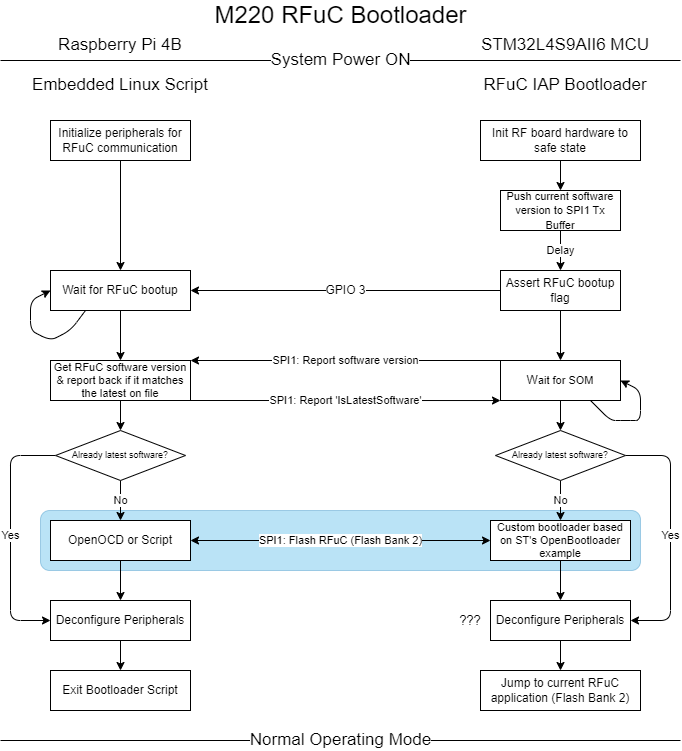

The diagram above was exported from draw.io. Its source (the exported page's mxGraphModel, read from the mxfile embedded in the PNG):
<mxGraphModel dx="1770" dy="973" grid="0" gridSize="10" guides="1" tooltips="1" connect="1" arrows="1" fold="1" page="1" pageScale="1" pageWidth="850" pageHeight="1100" background="#FFFFFF" math="0" shadow="0">
  <root>
    <mxCell id="0" />
    <mxCell id="1" parent="0" />
    <mxCell id="37" value="" style="rounded=1;whiteSpace=wrap;html=1;fontSize=11;fillColor=#1ba1e2;fontColor=#000000;strokeColor=#006EAF;opacity=30;" parent="1" vertex="1">
      <mxGeometry x="120" y="610" width="600" height="60" as="geometry" />
    </mxCell>
    <mxCell id="38" value="No" style="edgeStyle=none;html=1;exitX=0.5;exitY=1;exitDx=0;exitDy=0;fontSize=11;fontColor=#000000;" parent="1" source="2" target="34" edge="1">
      <mxGeometry relative="1" as="geometry" />
    </mxCell>
    <mxCell id="49" value="Yes" style="edgeStyle=none;html=1;exitX=0;exitY=0.5;exitDx=0;exitDy=0;fontSize=11;entryX=0;entryY=0.5;entryDx=0;entryDy=0;fontColor=#000000;" parent="1" source="2" target="32" edge="1">
      <mxGeometry relative="1" as="geometry">
        <mxPoint x="50" y="650" as="targetPoint" />
        <Array as="points">
          <mxPoint x="90" y="555" />
          <mxPoint x="90" y="720" />
        </Array>
      </mxGeometry>
    </mxCell>
    <mxCell id="2" value="Already latest software?" style="rhombus;whiteSpace=wrap;html=1;fontSize=9;fontColor=#000000;" parent="1" vertex="1">
      <mxGeometry x="135" y="530" width="130" height="50" as="geometry" />
    </mxCell>
    <mxCell id="12" style="edgeStyle=none;html=1;exitX=0.5;exitY=1;exitDx=0;exitDy=0;entryX=0.5;entryY=0;entryDx=0;entryDy=0;fontSize=12;fontColor=#000000;" parent="1" source="3" target="9" edge="1">
      <mxGeometry relative="1" as="geometry" />
    </mxCell>
    <mxCell id="3" value="Initialize peripherals for RFuC communication" style="rounded=0;whiteSpace=wrap;html=1;fontColor=#000000;" parent="1" vertex="1">
      <mxGeometry x="130" y="220" width="140" height="40" as="geometry" />
    </mxCell>
    <mxCell id="4" value="System Power ON" style="endArrow=none;html=1;fontSize=17;fontColor=#000000;" parent="1" edge="1">
      <mxGeometry width="50" height="50" relative="1" as="geometry">
        <mxPoint x="80" y="160" as="sourcePoint" />
        <mxPoint x="760" y="160" as="targetPoint" />
      </mxGeometry>
    </mxCell>
    <mxCell id="5" value="Embedded Linux Script" style="text;html=1;strokeColor=none;fillColor=none;align=center;verticalAlign=middle;whiteSpace=wrap;rounded=0;fontSize=17;fontColor=#000000;" parent="1" vertex="1">
      <mxGeometry x="105" y="170" width="190" height="30" as="geometry" />
    </mxCell>
    <mxCell id="6" value="RFuC IAP Bootloader" style="text;html=1;strokeColor=none;fillColor=none;align=center;verticalAlign=middle;whiteSpace=wrap;rounded=0;fontSize=17;fontColor=#000000;" parent="1" vertex="1">
      <mxGeometry x="560" y="170" width="170" height="30" as="geometry" />
    </mxCell>
    <mxCell id="11" style="edgeStyle=none;html=1;exitX=0.5;exitY=1;exitDx=0;exitDy=0;entryX=0.5;entryY=0;entryDx=0;entryDy=0;fontSize=12;fontColor=#000000;" parent="1" source="7" target="8" edge="1">
      <mxGeometry relative="1" as="geometry" />
    </mxCell>
    <mxCell id="7" value="Init RF board hardware to safe state" style="rounded=0;whiteSpace=wrap;html=1;fontColor=#000000;" parent="1" vertex="1">
      <mxGeometry x="560" y="220" width="160" height="40" as="geometry" />
    </mxCell>
    <mxCell id="10" value="GPIO 3" style="edgeStyle=none;html=1;exitX=0;exitY=0.5;exitDx=0;exitDy=0;entryX=1;entryY=0.5;entryDx=0;entryDy=0;fontSize=12;fontColor=#000000;" parent="1" source="14" target="9" edge="1">
      <mxGeometry relative="1" as="geometry" />
    </mxCell>
    <mxCell id="21" value="Delay" style="edgeStyle=none;html=1;exitX=0.5;exitY=1;exitDx=0;exitDy=0;entryX=0.5;entryY=0;entryDx=0;entryDy=0;fontSize=11;fontColor=#000000;" parent="1" source="8" target="14" edge="1">
      <mxGeometry relative="1" as="geometry" />
    </mxCell>
    <mxCell id="8" value="&lt;span style=&quot;font-size: 11px;&quot;&gt;Push current software version to SPI1 Tx Buffer&lt;/span&gt;" style="rounded=0;whiteSpace=wrap;html=1;fontColor=#000000;" parent="1" vertex="1">
      <mxGeometry x="580" y="290" width="120" height="40" as="geometry" />
    </mxCell>
    <mxCell id="22" style="edgeStyle=none;html=1;exitX=0.5;exitY=1;exitDx=0;exitDy=0;entryX=0.5;entryY=0;entryDx=0;entryDy=0;fontSize=11;fontColor=#000000;" parent="1" source="9" target="16" edge="1">
      <mxGeometry relative="1" as="geometry" />
    </mxCell>
    <mxCell id="9" value="Wait for RFuC bootup" style="rounded=0;whiteSpace=wrap;html=1;fontColor=#000000;" parent="1" vertex="1">
      <mxGeometry x="130" y="370" width="140" height="40" as="geometry" />
    </mxCell>
    <mxCell id="13" style="edgeStyle=none;html=1;exitX=0.25;exitY=1;exitDx=0;exitDy=0;entryX=0;entryY=0.5;entryDx=0;entryDy=0;fontSize=12;fontColor=#000000;" parent="1" source="9" target="9" edge="1">
      <mxGeometry relative="1" as="geometry">
        <Array as="points">
          <mxPoint x="150" y="430" />
          <mxPoint x="130" y="440" />
          <mxPoint x="110" y="430" />
          <mxPoint x="110" y="400" />
        </Array>
      </mxGeometry>
    </mxCell>
    <mxCell id="25" style="edgeStyle=none;html=1;exitX=0.5;exitY=1;exitDx=0;exitDy=0;entryX=0.5;entryY=0;entryDx=0;entryDy=0;fontSize=11;fontColor=#000000;" parent="1" source="14" target="23" edge="1">
      <mxGeometry relative="1" as="geometry" />
    </mxCell>
    <mxCell id="14" value="&lt;span style=&quot;font-size: 12px;&quot;&gt;Assert RFuC bootup flag&lt;/span&gt;" style="rounded=0;whiteSpace=wrap;html=1;fontSize=11;fontColor=#000000;" parent="1" vertex="1">
      <mxGeometry x="580" y="370" width="120" height="40" as="geometry" />
    </mxCell>
    <mxCell id="27" style="edgeStyle=none;html=1;exitX=0.5;exitY=1;exitDx=0;exitDy=0;entryX=0.5;entryY=0;entryDx=0;entryDy=0;fontSize=11;fontColor=#000000;" parent="1" source="16" target="2" edge="1">
      <mxGeometry relative="1" as="geometry" />
    </mxCell>
    <mxCell id="31" value="SPI1: Report 'IsLatestSoftware'" style="edgeStyle=none;html=1;exitX=1;exitY=1;exitDx=0;exitDy=0;fontSize=11;fontColor=#000000;" parent="1" source="16" edge="1">
      <mxGeometry relative="1" as="geometry">
        <mxPoint x="580" y="500.0344827586207" as="targetPoint" />
      </mxGeometry>
    </mxCell>
    <mxCell id="16" value="Get RFuC software version &amp;amp; report back if it matches the latest on file" style="rounded=0;whiteSpace=wrap;html=1;fontSize=11;fontColor=#000000;" parent="1" vertex="1">
      <mxGeometry x="130" y="460" width="140" height="40" as="geometry" />
    </mxCell>
    <mxCell id="28" style="edgeStyle=none;html=1;exitX=0.5;exitY=1;exitDx=0;exitDy=0;entryX=0.5;entryY=0;entryDx=0;entryDy=0;fontSize=11;fontColor=#000000;" parent="1" source="23" target="26" edge="1">
      <mxGeometry relative="1" as="geometry" />
    </mxCell>
    <mxCell id="23" value="&lt;span style=&quot;font-size: 12px;&quot;&gt;W&lt;/span&gt;ait for SOM" style="rounded=0;whiteSpace=wrap;html=1;fontSize=11;fontColor=#000000;" parent="1" vertex="1">
      <mxGeometry x="580" y="460" width="120" height="40" as="geometry" />
    </mxCell>
    <mxCell id="24" style="edgeStyle=none;html=1;exitX=0.75;exitY=1;exitDx=0;exitDy=0;entryX=1;entryY=0.5;entryDx=0;entryDy=0;fontSize=11;fontColor=#000000;" parent="1" source="23" target="23" edge="1">
      <mxGeometry relative="1" as="geometry">
        <Array as="points">
          <mxPoint x="690" y="520" />
          <mxPoint x="700" y="520" />
          <mxPoint x="720" y="520" />
          <mxPoint x="720" y="490" />
        </Array>
      </mxGeometry>
    </mxCell>
    <mxCell id="39" value="No" style="edgeStyle=none;html=1;exitX=0.5;exitY=1;exitDx=0;exitDy=0;entryX=0.5;entryY=0;entryDx=0;entryDy=0;fontSize=11;fontColor=#000000;" parent="1" source="26" target="35" edge="1">
      <mxGeometry relative="1" as="geometry" />
    </mxCell>
    <mxCell id="46" value="Yes" style="edgeStyle=none;html=1;exitX=1;exitY=0.5;exitDx=0;exitDy=0;fontSize=11;entryX=1;entryY=0.5;entryDx=0;entryDy=0;fontColor=#000000;" parent="1" source="26" target="33" edge="1">
      <mxGeometry relative="1" as="geometry">
        <mxPoint x="800" y="690" as="targetPoint" />
        <Array as="points">
          <mxPoint x="750" y="555" />
          <mxPoint x="750" y="720" />
        </Array>
      </mxGeometry>
    </mxCell>
    <mxCell id="26" value="Already latest software?" style="rhombus;whiteSpace=wrap;html=1;fontSize=9;fontColor=#000000;" parent="1" vertex="1">
      <mxGeometry x="575" y="530" width="130" height="50" as="geometry" />
    </mxCell>
    <mxCell id="29" value="SPI1: Report software version" style="endArrow=classic;html=1;fontSize=11;entryX=1;entryY=0;entryDx=0;entryDy=0;exitX=0;exitY=0;exitDx=0;exitDy=0;fontColor=#000000;" parent="1" source="23" target="16" edge="1">
      <mxGeometry width="50" height="50" relative="1" as="geometry">
        <mxPoint x="400" y="500" as="sourcePoint" />
        <mxPoint x="450" y="450" as="targetPoint" />
      </mxGeometry>
    </mxCell>
    <mxCell id="41" style="edgeStyle=none;html=1;exitX=0.5;exitY=1;exitDx=0;exitDy=0;entryX=0.5;entryY=0;entryDx=0;entryDy=0;fontSize=9;fontColor=#000000;" parent="1" source="32" target="40" edge="1">
      <mxGeometry relative="1" as="geometry" />
    </mxCell>
    <mxCell id="32" value="Deconfigure Peripherals" style="rounded=0;whiteSpace=wrap;html=1;fontColor=#000000;" parent="1" vertex="1">
      <mxGeometry x="130" y="700" width="140" height="40" as="geometry" />
    </mxCell>
    <mxCell id="43" style="edgeStyle=none;html=1;exitX=0.5;exitY=1;exitDx=0;exitDy=0;entryX=0.5;entryY=0;entryDx=0;entryDy=0;fontSize=9;fontColor=#000000;" parent="1" source="33" target="42" edge="1">
      <mxGeometry relative="1" as="geometry" />
    </mxCell>
    <mxCell id="33" value="Deconfigure Peripherals" style="rounded=0;whiteSpace=wrap;html=1;fontColor=#000000;" parent="1" vertex="1">
      <mxGeometry x="570" y="700" width="140" height="40" as="geometry" />
    </mxCell>
    <mxCell id="45" style="edgeStyle=none;html=1;exitX=0.5;exitY=1;exitDx=0;exitDy=0;entryX=0.5;entryY=0;entryDx=0;entryDy=0;fontSize=9;fontColor=#000000;" parent="1" source="34" target="32" edge="1">
      <mxGeometry relative="1" as="geometry" />
    </mxCell>
    <mxCell id="34" value="OpenOCD or Script" style="rounded=0;whiteSpace=wrap;html=1;fontColor=#000000;" parent="1" vertex="1">
      <mxGeometry x="130" y="620" width="140" height="40" as="geometry" />
    </mxCell>
    <mxCell id="44" style="edgeStyle=none;html=1;exitX=0.5;exitY=1;exitDx=0;exitDy=0;entryX=0.5;entryY=0;entryDx=0;entryDy=0;fontSize=9;fontColor=#000000;" parent="1" source="35" target="33" edge="1">
      <mxGeometry relative="1" as="geometry" />
    </mxCell>
    <mxCell id="35" value="Custom bootloader based on ST's OpenBootloader example" style="rounded=0;whiteSpace=wrap;html=1;fontSize=11;fontColor=#000000;" parent="1" vertex="1">
      <mxGeometry x="570" y="620" width="140" height="40" as="geometry" />
    </mxCell>
    <mxCell id="36" value="SPI1: Flash RFuC (Flash Bank 2)" style="endArrow=classic;startArrow=classic;html=1;fontSize=11;exitX=1;exitY=0.5;exitDx=0;exitDy=0;entryX=0;entryY=0.5;entryDx=0;entryDy=0;fontColor=#000000;" parent="1" source="34" target="35" edge="1">
      <mxGeometry width="50" height="50" relative="1" as="geometry">
        <mxPoint x="310" y="660" as="sourcePoint" />
        <mxPoint x="360" y="610" as="targetPoint" />
      </mxGeometry>
    </mxCell>
    <mxCell id="40" value="Exit Bootloader Script" style="rounded=0;whiteSpace=wrap;html=1;fontColor=#000000;" parent="1" vertex="1">
      <mxGeometry x="130" y="770" width="140" height="40" as="geometry" />
    </mxCell>
    <mxCell id="42" value="Jump to current RFuC application (Flash Bank 2)" style="rounded=0;whiteSpace=wrap;html=1;fontColor=#000000;labelBackgroundColor=none;" parent="1" vertex="1">
      <mxGeometry x="560" y="770" width="160" height="40" as="geometry" />
    </mxCell>
    <mxCell id="47" value="???" style="text;html=1;strokeColor=none;fillColor=none;align=center;verticalAlign=middle;whiteSpace=wrap;rounded=0;fontSize=13;opacity=30;fontColor=#000000;" parent="1" vertex="1">
      <mxGeometry x="530" y="705" width="40" height="30" as="geometry" />
    </mxCell>
    <mxCell id="50" value="Normal Operating Mode" style="endArrow=none;html=1;fontSize=17;fontColor=#000000;" parent="1" edge="1">
      <mxGeometry width="50" height="50" relative="1" as="geometry">
        <mxPoint x="80" y="840" as="sourcePoint" />
        <mxPoint x="760" y="840" as="targetPoint" />
      </mxGeometry>
    </mxCell>
    <mxCell id="51" value="M220 RFuC Bootloader" style="text;html=1;strokeColor=none;fillColor=none;align=center;verticalAlign=middle;whiteSpace=wrap;rounded=0;fontSize=24;opacity=30;fontColor=#000000;" parent="1" vertex="1">
      <mxGeometry x="247.5" y="100" width="345" height="30" as="geometry" />
    </mxCell>
    <mxCell id="52" value="Raspberry Pi 4B" style="text;html=1;strokeColor=none;fillColor=none;align=center;verticalAlign=middle;whiteSpace=wrap;rounded=0;fontSize=17;fontColor=#000000;" parent="1" vertex="1">
      <mxGeometry x="105" y="130" width="190" height="30" as="geometry" />
    </mxCell>
    <mxCell id="53" value="STM32L4S9AII6 MCU" style="text;html=1;strokeColor=none;fillColor=none;align=center;verticalAlign=middle;whiteSpace=wrap;rounded=0;fontSize=17;fontColor=#000000;" parent="1" vertex="1">
      <mxGeometry x="557" y="130" width="176" height="30" as="geometry" />
    </mxCell>
  </root>
</mxGraphModel>